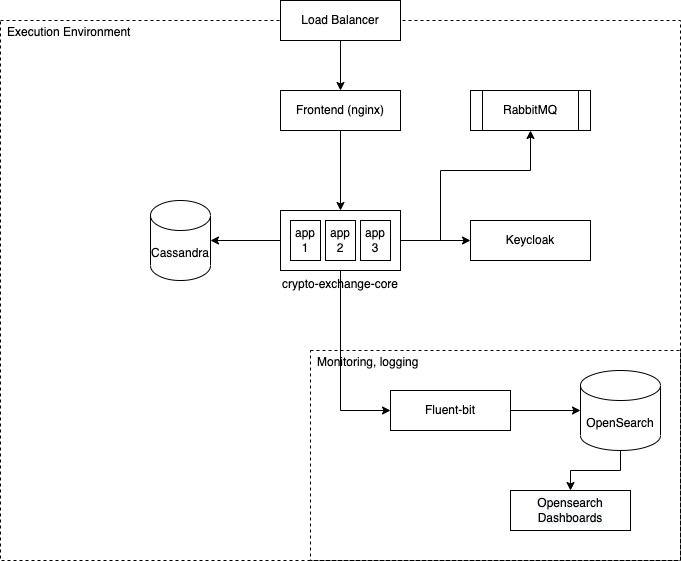

The diagram above was exported from draw.io. Its source (the exported page's mxGraphModel, read from the mxfile embedded in the PNG):
<mxGraphModel dx="1495" dy="1834" grid="1" gridSize="10" guides="1" tooltips="1" connect="1" arrows="1" fold="1" page="1" pageScale="1" pageWidth="827" pageHeight="1169" math="0" shadow="0">
  <root>
    <mxCell id="0" />
    <mxCell id="1" parent="0" />
    <mxCell id="9" value="Monitoring, logging" style="rounded=0;whiteSpace=wrap;fillColor=none;dashed=1;labelPosition=center;verticalLabelPosition=middle;align=left;verticalAlign=top;spacingLeft=7;html=1;spacingTop=0;spacing=0;spacingRight=0;" parent="1" vertex="1">
      <mxGeometry x="390" y="260" width="370" height="210" as="geometry" />
    </mxCell>
    <mxCell id="VGO8j8CAa_Bhohz1Ryd8-9" value="Execution Environment" style="rounded=0;whiteSpace=wrap;fillColor=none;dashed=1;labelPosition=center;verticalLabelPosition=middle;align=left;verticalAlign=top;spacingLeft=7;html=1;spacingTop=0;spacing=0;spacingRight=0;" parent="1" vertex="1">
      <mxGeometry x="80" y="-70" width="680" height="540" as="geometry" />
    </mxCell>
    <mxCell id="16" style="edgeStyle=orthogonalEdgeStyle;rounded=0;orthogonalLoop=1;jettySize=auto;html=1;entryX=0;entryY=0.5;entryDx=0;entryDy=0;" parent="1" source="VGO8j8CAa_Bhohz1Ryd8-1" target="13" edge="1">
      <mxGeometry relative="1" as="geometry" />
    </mxCell>
    <mxCell id="20" style="edgeStyle=orthogonalEdgeStyle;rounded=0;orthogonalLoop=1;jettySize=auto;html=1;entryX=1;entryY=0.5;entryDx=0;entryDy=0;entryPerimeter=0;" edge="1" parent="1" source="VGO8j8CAa_Bhohz1Ryd8-1" target="12">
      <mxGeometry relative="1" as="geometry" />
    </mxCell>
    <mxCell id="21" style="edgeStyle=orthogonalEdgeStyle;rounded=0;orthogonalLoop=1;jettySize=auto;html=1;" edge="1" parent="1" source="VGO8j8CAa_Bhohz1Ryd8-1" target="4">
      <mxGeometry relative="1" as="geometry" />
    </mxCell>
    <mxCell id="22" style="edgeStyle=orthogonalEdgeStyle;rounded=0;orthogonalLoop=1;jettySize=auto;html=1;entryX=0.5;entryY=1;entryDx=0;entryDy=0;" edge="1" parent="1" source="VGO8j8CAa_Bhohz1Ryd8-1" target="8">
      <mxGeometry relative="1" as="geometry">
        <Array as="points">
          <mxPoint x="520" y="150" />
          <mxPoint x="520" y="80" />
          <mxPoint x="610" y="80" />
        </Array>
      </mxGeometry>
    </mxCell>
    <mxCell id="VGO8j8CAa_Bhohz1Ryd8-1" value="crypto-exchange-core" style="rounded=0;whiteSpace=wrap;html=1;labelPosition=center;verticalLabelPosition=bottom;align=center;verticalAlign=top;" parent="1" vertex="1">
      <mxGeometry x="360" y="120" width="120" height="60" as="geometry" />
    </mxCell>
    <mxCell id="VGO8j8CAa_Bhohz1Ryd8-4" value="app 1" style="rounded=0;whiteSpace=wrap;html=1;" parent="1" vertex="1">
      <mxGeometry x="370" y="130" width="30" height="40" as="geometry" />
    </mxCell>
    <mxCell id="VGO8j8CAa_Bhohz1Ryd8-5" value="app 3" style="rounded=0;whiteSpace=wrap;html=1;" parent="1" vertex="1">
      <mxGeometry x="440" y="130" width="30" height="40" as="geometry" />
    </mxCell>
    <mxCell id="VGO8j8CAa_Bhohz1Ryd8-6" value="app 2" style="rounded=0;whiteSpace=wrap;html=1;" parent="1" vertex="1">
      <mxGeometry x="405" y="130" width="30" height="40" as="geometry" />
    </mxCell>
    <mxCell id="VGO8j8CAa_Bhohz1Ryd8-8" style="edgeStyle=orthogonalEdgeStyle;rounded=0;orthogonalLoop=1;jettySize=auto;html=1;entryX=0.5;entryY=0;entryDx=0;entryDy=0;" parent="1" source="VGO8j8CAa_Bhohz1Ryd8-7" target="3" edge="1">
      <mxGeometry relative="1" as="geometry" />
    </mxCell>
    <mxCell id="VGO8j8CAa_Bhohz1Ryd8-7" value="Load Balancer" style="rounded=0;whiteSpace=wrap;html=1;" parent="1" vertex="1">
      <mxGeometry x="360" y="-90" width="120" height="40" as="geometry" />
    </mxCell>
    <mxCell id="19" style="edgeStyle=orthogonalEdgeStyle;rounded=0;orthogonalLoop=1;jettySize=auto;html=1;entryX=0.5;entryY=0;entryDx=0;entryDy=0;" parent="1" source="3" target="VGO8j8CAa_Bhohz1Ryd8-1" edge="1">
      <mxGeometry relative="1" as="geometry" />
    </mxCell>
    <mxCell id="3" value="Frontend (nginx)" style="rounded=0;whiteSpace=wrap;html=1;" parent="1" vertex="1">
      <mxGeometry x="360" width="120" height="40" as="geometry" />
    </mxCell>
    <mxCell id="4" value="Keycloak" style="rounded=0;whiteSpace=wrap;html=1;" parent="1" vertex="1">
      <mxGeometry x="550" y="130" width="120" height="40" as="geometry" />
    </mxCell>
    <mxCell id="8" value="RabbitMQ" style="shape=process;whiteSpace=wrap;html=1;backgroundOutline=1;" parent="1" vertex="1">
      <mxGeometry x="550" width="120" height="40" as="geometry" />
    </mxCell>
    <mxCell id="18" style="edgeStyle=orthogonalEdgeStyle;rounded=0;orthogonalLoop=1;jettySize=auto;html=1;entryX=0.5;entryY=0;entryDx=0;entryDy=0;" parent="1" source="10" target="17" edge="1">
      <mxGeometry relative="1" as="geometry" />
    </mxCell>
    <mxCell id="10" value="OpenSearch" style="shape=cylinder3;whiteSpace=wrap;html=1;boundedLbl=1;backgroundOutline=1;size=15;" parent="1" vertex="1">
      <mxGeometry x="660" y="280" width="80" height="80" as="geometry" />
    </mxCell>
    <mxCell id="12" value="Cassandra" style="shape=cylinder3;whiteSpace=wrap;html=1;boundedLbl=1;backgroundOutline=1;size=15;" parent="1" vertex="1">
      <mxGeometry x="230" y="110" width="60" height="80" as="geometry" />
    </mxCell>
    <mxCell id="14" style="edgeStyle=orthogonalEdgeStyle;rounded=0;orthogonalLoop=1;jettySize=auto;html=1;" parent="1" source="13" target="10" edge="1">
      <mxGeometry relative="1" as="geometry" />
    </mxCell>
    <mxCell id="13" value="Fluent-bit" style="rounded=0;whiteSpace=wrap;html=1;" parent="1" vertex="1">
      <mxGeometry x="470" y="300" width="120" height="40" as="geometry" />
    </mxCell>
    <mxCell id="17" value="&lt;meta charset=&quot;utf-8&quot;&gt;&lt;span style=&quot;color: rgb(0, 0, 0); font-family: Helvetica; font-size: 12px; font-style: normal; font-variant-ligatures: normal; font-variant-caps: normal; font-weight: 400; letter-spacing: normal; orphans: 2; text-align: center; text-indent: 0px; text-transform: none; widows: 2; word-spacing: 0px; -webkit-text-stroke-width: 0px; background-color: rgb(248, 249, 250); text-decoration-thickness: initial; text-decoration-style: initial; text-decoration-color: initial; float: none; display: inline !important;&quot;&gt;Opensearch Dashboards&lt;/span&gt;" style="rounded=0;whiteSpace=wrap;html=1;" parent="1" vertex="1">
      <mxGeometry x="590" y="400" width="120" height="40" as="geometry" />
    </mxCell>
  </root>
</mxGraphModel>